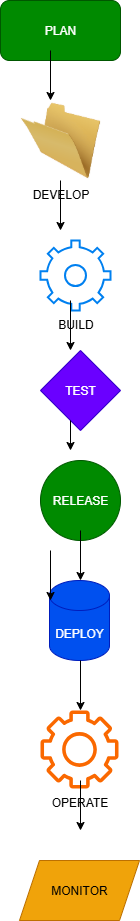

The diagram above was exported from draw.io. Its source (the exported page's mxGraphModel, read from the mxfile embedded in the PNG):
<mxGraphModel dx="1603" dy="865" grid="1" gridSize="10" guides="1" tooltips="1" connect="1" arrows="1" fold="1" page="1" pageScale="1" pageWidth="850" pageHeight="1100" math="0" shadow="0">
  <root>
    <mxCell id="0" />
    <mxCell id="1" parent="0" />
    <mxCell id="q3qplqXYvA6xYVWzIsds-6" value="PLAN" style="rounded=1;whiteSpace=wrap;html=1;fillColor=#008a00;fontColor=#ffffff;strokeColor=#005700;" vertex="1" parent="1">
      <mxGeometry x="330" width="120" height="60" as="geometry" />
    </mxCell>
    <mxCell id="q3qplqXYvA6xYVWzIsds-7" value="BUILD" style="html=1;verticalLabelPosition=bottom;align=center;labelBackgroundColor=#ffffff;verticalAlign=top;strokeWidth=2;strokeColor=#0080F0;shadow=0;dashed=0;shape=mxgraph.ios7.icons.settings;" vertex="1" parent="1">
      <mxGeometry x="370" y="240" width="70" height="70" as="geometry" />
    </mxCell>
    <mxCell id="q3qplqXYvA6xYVWzIsds-8" value="DEVELOP" style="image;html=1;image=img/lib/clip_art/general/Empty_Folder_128x128.png" vertex="1" parent="1">
      <mxGeometry x="350" y="100" width="80" height="80" as="geometry" />
    </mxCell>
    <mxCell id="q3qplqXYvA6xYVWzIsds-10" value="TEST" style="rhombus;whiteSpace=wrap;html=1;fillColor=#6a00ff;fontColor=#ffffff;strokeColor=#3700CC;" vertex="1" parent="1">
      <mxGeometry x="370" y="350" width="80" height="80" as="geometry" />
    </mxCell>
    <mxCell id="q3qplqXYvA6xYVWzIsds-11" value="RELEASE" style="ellipse;whiteSpace=wrap;html=1;aspect=fixed;fillColor=#008a00;fontColor=#ffffff;strokeColor=#005700;" vertex="1" parent="1">
      <mxGeometry x="370" y="460" width="80" height="80" as="geometry" />
    </mxCell>
    <mxCell id="q3qplqXYvA6xYVWzIsds-13" value="DEPLOY" style="shape=cylinder3;whiteSpace=wrap;html=1;boundedLbl=1;backgroundOutline=1;size=15;fillColor=#0050ef;fontColor=#ffffff;strokeColor=#001DBC;" vertex="1" parent="1">
      <mxGeometry x="379" y="580" width="60" height="80" as="geometry" />
    </mxCell>
    <mxCell id="q3qplqXYvA6xYVWzIsds-14" value="OPERATE" style="sketch=0;outlineConnect=0;fontColor=#000000;fillColor=#fa6800;strokeColor=#C73500;dashed=0;verticalLabelPosition=bottom;verticalAlign=top;align=center;html=1;fontSize=12;fontStyle=0;aspect=fixed;pointerEvents=1;shape=mxgraph.aws4.gear;" vertex="1" parent="1">
      <mxGeometry x="370" y="710" width="78" height="78" as="geometry" />
    </mxCell>
    <mxCell id="q3qplqXYvA6xYVWzIsds-15" value="MONITOR" style="shape=parallelogram;perimeter=parallelogramPerimeter;whiteSpace=wrap;html=1;fixedSize=1;fillColor=#f0a30a;fontColor=#000000;strokeColor=#BD7000;" vertex="1" parent="1">
      <mxGeometry x="349" y="860" width="120" height="60" as="geometry" />
    </mxCell>
    <mxCell id="q3qplqXYvA6xYVWzIsds-16" value="" style="endArrow=classic;html=1;rounded=0;" edge="1" parent="1">
      <mxGeometry width="50" height="50" relative="1" as="geometry">
        <mxPoint x="380" y="550" as="sourcePoint" />
        <mxPoint x="380" y="600" as="targetPoint" />
      </mxGeometry>
    </mxCell>
    <mxCell id="q3qplqXYvA6xYVWzIsds-17" value="" style="endArrow=classic;html=1;rounded=0;" edge="1" parent="1">
      <mxGeometry width="50" height="50" relative="1" as="geometry">
        <mxPoint x="380" y="50" as="sourcePoint" />
        <mxPoint x="380" y="100" as="targetPoint" />
      </mxGeometry>
    </mxCell>
    <mxCell id="q3qplqXYvA6xYVWzIsds-18" value="" style="endArrow=classic;html=1;rounded=0;" edge="1" parent="1">
      <mxGeometry width="50" height="50" relative="1" as="geometry">
        <mxPoint x="390" y="180" as="sourcePoint" />
        <mxPoint x="390" y="230" as="targetPoint" />
      </mxGeometry>
    </mxCell>
    <mxCell id="q3qplqXYvA6xYVWzIsds-19" value="" style="endArrow=classic;html=1;rounded=0;" edge="1" parent="1">
      <mxGeometry width="50" height="50" relative="1" as="geometry">
        <mxPoint x="400" y="300" as="sourcePoint" />
        <mxPoint x="400" y="350" as="targetPoint" />
      </mxGeometry>
    </mxCell>
    <mxCell id="q3qplqXYvA6xYVWzIsds-20" value="" style="endArrow=classic;html=1;rounded=0;" edge="1" parent="1">
      <mxGeometry width="50" height="50" relative="1" as="geometry">
        <mxPoint x="400" y="420" as="sourcePoint" />
        <mxPoint x="400" y="450" as="targetPoint" />
      </mxGeometry>
    </mxCell>
    <mxCell id="q3qplqXYvA6xYVWzIsds-21" value="" style="endArrow=classic;html=1;rounded=0;" edge="1" parent="1">
      <mxGeometry width="50" height="50" relative="1" as="geometry">
        <mxPoint x="410" y="530" as="sourcePoint" />
        <mxPoint x="410" y="580" as="targetPoint" />
      </mxGeometry>
    </mxCell>
    <mxCell id="q3qplqXYvA6xYVWzIsds-22" value="" style="endArrow=classic;html=1;rounded=0;" edge="1" parent="1">
      <mxGeometry width="50" height="50" relative="1" as="geometry">
        <mxPoint x="410" y="660" as="sourcePoint" />
        <mxPoint x="410" y="710" as="targetPoint" />
      </mxGeometry>
    </mxCell>
    <mxCell id="q3qplqXYvA6xYVWzIsds-23" value="" style="endArrow=classic;html=1;rounded=0;" edge="1" parent="1">
      <mxGeometry width="50" height="50" relative="1" as="geometry">
        <mxPoint x="410" y="780" as="sourcePoint" />
        <mxPoint x="410" y="830" as="targetPoint" />
      </mxGeometry>
    </mxCell>
  </root>
</mxGraphModel>